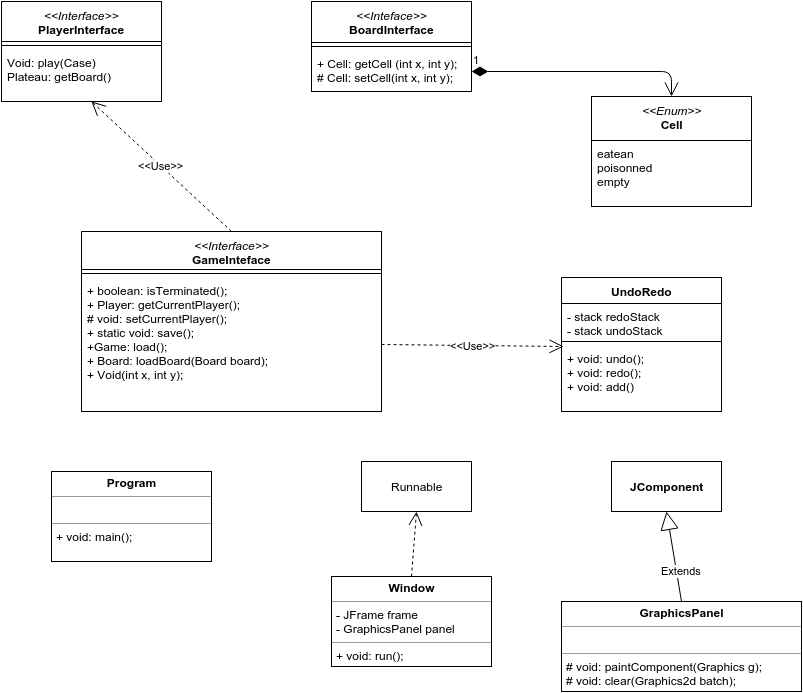

The diagram above was exported from draw.io. Its source (the exported page's mxGraphModel, read from the mxfile embedded in the PNG):
<mxGraphModel dx="1434" dy="696" grid="1" gridSize="10" guides="1" tooltips="1" connect="1" arrows="1" fold="1" page="1" pageScale="1" pageWidth="826" pageHeight="1169" background="#ffffff" math="0" shadow="0">
  <root>
    <mxCell id="0" />
    <mxCell id="1" parent="0" />
    <mxCell id="8" value="&lt;span style=&quot;font-weight: normal&quot;&gt;&lt;i&gt;&amp;lt;&amp;lt;Interface&amp;gt;&amp;gt;&lt;/i&gt;&lt;/span&gt;&lt;div&gt;PlayerInterface&lt;/div&gt;" style="swimlane;html=1;fontStyle=1;align=center;verticalAlign=top;childLayout=stackLayout;horizontal=1;startSize=40;horizontalStack=0;resizeParent=1;resizeLast=0;collapsible=1;marginBottom=0;swimlaneFillColor=#ffffff;" vertex="1" parent="1">
      <mxGeometry x="10" y="10" width="160" height="100" as="geometry" />
    </mxCell>
    <mxCell id="10" value="" style="line;html=1;strokeWidth=1;fillColor=none;align=left;verticalAlign=middle;spacingTop=-1;spacingLeft=3;spacingRight=3;rotatable=0;labelPosition=right;points=[];portConstraint=eastwest;" vertex="1" parent="8">
      <mxGeometry y="40" width="160" height="8" as="geometry" />
    </mxCell>
    <mxCell id="11" value="Void: play(Case)&lt;div&gt;Plateau: getBoard()&lt;/div&gt;" style="text;html=1;strokeColor=none;fillColor=none;align=left;verticalAlign=top;spacingLeft=4;spacingRight=4;whiteSpace=wrap;overflow=hidden;rotatable=0;points=[[0,0.5],[1,0.5]];portConstraint=eastwest;" vertex="1" parent="8">
      <mxGeometry y="48" width="160" height="40" as="geometry" />
    </mxCell>
    <mxCell id="14" value="&lt;i style=&quot;font-weight: normal&quot;&gt;&amp;lt;&amp;lt;Interface&amp;gt;&amp;gt;&lt;/i&gt;&lt;div&gt;GameInteface&lt;/div&gt;" style="swimlane;html=1;fontStyle=1;align=center;verticalAlign=top;childLayout=stackLayout;horizontal=1;startSize=38;horizontalStack=0;resizeParent=1;resizeLast=0;collapsible=1;marginBottom=0;swimlaneFillColor=#ffffff;" vertex="1" parent="1">
      <mxGeometry x="90" y="240" width="300" height="180" as="geometry" />
    </mxCell>
    <mxCell id="16" value="" style="line;html=1;strokeWidth=1;fillColor=none;align=left;verticalAlign=middle;spacingTop=-1;spacingLeft=3;spacingRight=3;rotatable=0;labelPosition=right;points=[];portConstraint=eastwest;" vertex="1" parent="14">
      <mxGeometry y="38" width="300" height="8" as="geometry" />
    </mxCell>
    <mxCell id="17" value="+ boolean: isTerminated();&lt;div&gt;+ Player: getCurrentPlayer();&lt;/div&gt;&lt;div&gt;# void: setCurrentPlayer();&lt;/div&gt;&lt;div&gt;+ static void: save();&lt;/div&gt;&lt;div&gt;+Game: load();&amp;nbsp;&lt;/div&gt;&lt;div&gt;+ Board: loadBoard(Board board);&lt;/div&gt;&lt;div&gt;+ Void(int x, int y);&lt;/div&gt;" style="text;html=1;strokeColor=none;fillColor=none;align=left;verticalAlign=top;spacingLeft=4;spacingRight=4;whiteSpace=wrap;overflow=hidden;rotatable=0;points=[[0,0.5],[1,0.5]];portConstraint=eastwest;" vertex="1" parent="14">
      <mxGeometry y="46" width="300" height="134" as="geometry" />
    </mxCell>
    <mxCell id="20" value="&lt;i style=&quot;font-weight: normal&quot;&gt;&amp;lt;&amp;lt;Inteface&amp;gt;&amp;gt;&lt;/i&gt;&lt;div&gt;BoardInterface&lt;/div&gt;" style="swimlane;html=1;fontStyle=1;align=center;verticalAlign=top;childLayout=stackLayout;horizontal=1;startSize=41;horizontalStack=0;resizeParent=1;resizeLast=0;collapsible=1;marginBottom=0;swimlaneFillColor=#ffffff;" vertex="1" parent="1">
      <mxGeometry x="320" y="10" width="160" height="90" as="geometry" />
    </mxCell>
    <mxCell id="22" value="" style="line;html=1;strokeWidth=1;fillColor=none;align=left;verticalAlign=middle;spacingTop=-1;spacingLeft=3;spacingRight=3;rotatable=0;labelPosition=right;points=[];portConstraint=eastwest;" vertex="1" parent="20">
      <mxGeometry y="41" width="160" height="8" as="geometry" />
    </mxCell>
    <mxCell id="23" value="+ Cell: getCell (int x, int y);&lt;div&gt;# Cell: setCell(int x, int y);&amp;nbsp;&lt;/div&gt;&lt;div&gt;&lt;br&gt;&lt;/div&gt;" style="text;html=1;strokeColor=none;fillColor=none;align=left;verticalAlign=top;spacingLeft=4;spacingRight=4;whiteSpace=wrap;overflow=hidden;rotatable=0;points=[[0,0.5],[1,0.5]];portConstraint=eastwest;" vertex="1" parent="20">
      <mxGeometry y="49" width="160" height="41" as="geometry" />
    </mxCell>
    <mxCell id="26" value="&lt;i style=&quot;font-weight: normal&quot;&gt;&amp;lt;&amp;lt;Enum&amp;gt;&amp;gt;&lt;/i&gt;&lt;div&gt;Cell&lt;/div&gt;" style="swimlane;html=1;fontStyle=1;align=center;verticalAlign=top;childLayout=stackLayout;horizontal=1;startSize=44;horizontalStack=0;resizeParent=1;resizeLast=0;collapsible=1;marginBottom=0;swimlaneFillColor=#ffffff;" vertex="1" parent="1">
      <mxGeometry x="600" y="105" width="160" height="110" as="geometry" />
    </mxCell>
    <mxCell id="27" value="eatean&lt;div&gt;poisonned&lt;/div&gt;&lt;div&gt;empty&lt;br&gt;&lt;div&gt;&lt;br&gt;&lt;div&gt;&lt;br&gt;&lt;/div&gt;&lt;/div&gt;&lt;/div&gt;" style="text;html=1;strokeColor=none;fillColor=none;align=left;verticalAlign=top;spacingLeft=4;spacingRight=4;whiteSpace=wrap;overflow=hidden;rotatable=0;points=[[0,0.5],[1,0.5]];portConstraint=eastwest;" vertex="1" parent="26">
      <mxGeometry y="44" width="160" height="66" as="geometry" />
    </mxCell>
    <mxCell id="31" value="UndoRedo" style="swimlane;html=1;fontStyle=1;align=center;verticalAlign=top;childLayout=stackLayout;horizontal=1;startSize=26;horizontalStack=0;resizeParent=1;resizeLast=0;collapsible=1;marginBottom=0;swimlaneFillColor=#ffffff;" vertex="1" parent="1">
      <mxGeometry x="570" y="286" width="160" height="134" as="geometry" />
    </mxCell>
    <mxCell id="32" value="- stack redoStack&lt;div&gt;- stack undoStack&lt;/div&gt;" style="text;html=1;strokeColor=none;fillColor=none;align=left;verticalAlign=top;spacingLeft=4;spacingRight=4;whiteSpace=wrap;overflow=hidden;rotatable=0;points=[[0,0.5],[1,0.5]];portConstraint=eastwest;" vertex="1" parent="31">
      <mxGeometry y="26" width="160" height="34" as="geometry" />
    </mxCell>
    <mxCell id="33" value="" style="line;html=1;strokeWidth=1;fillColor=none;align=left;verticalAlign=middle;spacingTop=-1;spacingLeft=3;spacingRight=3;rotatable=0;labelPosition=right;points=[];portConstraint=eastwest;" vertex="1" parent="31">
      <mxGeometry y="60" width="160" height="8" as="geometry" />
    </mxCell>
    <mxCell id="34" value="+ void: undo();&lt;div&gt;+ void: redo();&lt;/div&gt;&lt;div&gt;+ void: add()&lt;/div&gt;" style="text;html=1;strokeColor=none;fillColor=none;align=left;verticalAlign=top;spacingLeft=4;spacingRight=4;whiteSpace=wrap;overflow=hidden;rotatable=0;points=[[0,0.5],[1,0.5]];portConstraint=eastwest;" vertex="1" parent="31">
      <mxGeometry y="68" width="160" height="52" as="geometry" />
    </mxCell>
    <mxCell id="35" value="&amp;lt;&amp;lt;Use&amp;gt;&amp;gt;" style="endArrow=open;endSize=12;dashed=1;html=1;exitX=0.5;exitY=0;" edge="1" parent="1" source="14">
      <mxGeometry width="160" relative="1" as="geometry">
        <mxPoint x="10" y="10" as="sourcePoint" />
        <mxPoint x="100" y="110" as="targetPoint" />
      </mxGeometry>
    </mxCell>
    <mxCell id="36" value="&amp;lt;&amp;lt;Use&amp;gt;&amp;gt;" style="endArrow=open;endSize=12;dashed=1;html=1;exitX=1;exitY=0.5;entryX=0.013;entryY=0.019;entryPerimeter=0;" edge="1" parent="1" source="17" target="34">
      <mxGeometry x="110" y="120" width="160" as="geometry">
        <mxPoint x="250" y="250" as="sourcePoint" />
        <mxPoint x="110" y="120" as="targetPoint" />
      </mxGeometry>
    </mxCell>
    <mxCell id="37" value="&lt;p style=&quot;margin: 0px ; margin-top: 4px ; text-align: center&quot;&gt;&lt;b&gt;Program&lt;/b&gt;&lt;/p&gt;&lt;hr size=&quot;1&quot;&gt;&lt;p style=&quot;margin: 0px ; margin-left: 4px&quot;&gt;&lt;br&gt;&lt;/p&gt;&lt;hr size=&quot;1&quot;&gt;&lt;p style=&quot;margin: 0px ; margin-left: 4px&quot;&gt;+ void: main();&lt;/p&gt;" style="verticalAlign=top;align=left;overflow=fill;fontSize=12;fontFamily=Helvetica;html=1;" vertex="1" parent="1">
      <mxGeometry x="60" y="480" width="160" height="90" as="geometry" />
    </mxCell>
    <mxCell id="39" value="&lt;p style=&quot;margin: 0px ; margin-top: 4px ; text-align: center&quot;&gt;&lt;b&gt;Window&lt;/b&gt;&lt;/p&gt;&lt;hr size=&quot;1&quot;&gt;&lt;p style=&quot;margin: 0px ; margin-left: 4px&quot;&gt;- JFrame frame&lt;/p&gt;&lt;p style=&quot;margin: 0px ; margin-left: 4px&quot;&gt;- GraphicsPanel panel&lt;/p&gt;&lt;hr size=&quot;1&quot;&gt;&lt;p style=&quot;margin: 0px ; margin-left: 4px&quot;&gt;+ void: run();&lt;/p&gt;" style="verticalAlign=top;align=left;overflow=fill;fontSize=12;fontFamily=Helvetica;html=1;" vertex="1" parent="1">
      <mxGeometry x="340" y="585" width="160" height="90" as="geometry" />
    </mxCell>
    <mxCell id="40" value="&lt;b&gt;JComponent&lt;/b&gt;" style="html=1;" vertex="1" parent="1">
      <mxGeometry x="620" y="470" width="110" height="50" as="geometry" />
    </mxCell>
    <mxCell id="41" value="Extends" style="endArrow=block;endSize=16;endFill=0;html=1;entryX=0.5;entryY=1;exitX=0.5;exitY=0;" edge="1" parent="1" source="45" target="40">
      <mxGeometry x="-0.3514" y="-5" width="160" relative="1" as="geometry">
        <mxPoint x="690" y="610" as="sourcePoint" />
        <mxPoint x="670" y="600" as="targetPoint" />
        <mxPoint as="offset" />
      </mxGeometry>
    </mxCell>
    <mxCell id="43" value="&lt;br class=&quot;Apple-interchange-newline&quot;&gt;" style="text;html=1;" vertex="1" parent="1">
      <mxGeometry x="640" y="610" width="30" height="30" as="geometry" />
    </mxCell>
    <mxCell id="44" value="1" style="endArrow=open;html=1;endSize=12;startArrow=diamondThin;startSize=14;startFill=1;edgeStyle=orthogonalEdgeStyle;align=left;verticalAlign=bottom;exitX=1;exitY=0.5;entryX=0.5;entryY=0;" edge="1" parent="1" source="23" target="26">
      <mxGeometry x="-1" y="3" relative="1" as="geometry">
        <mxPoint x="480" y="40" as="sourcePoint" />
        <mxPoint x="640" y="40" as="targetPoint" />
        <Array as="points">
          <mxPoint x="680" y="80" />
        </Array>
      </mxGeometry>
    </mxCell>
    <mxCell id="45" value="&lt;p style=&quot;margin: 0px ; margin-top: 4px ; text-align: center&quot;&gt;&lt;b&gt;GraphicsPanel&lt;/b&gt;&lt;/p&gt;&lt;hr size=&quot;1&quot;&gt;&lt;p style=&quot;margin: 0px ; margin-left: 4px&quot;&gt;&lt;br&gt;&lt;/p&gt;&lt;hr size=&quot;1&quot;&gt;&lt;p style=&quot;margin: 0px ; margin-left: 4px&quot;&gt;# void: paintComponent(Graphics g);&lt;/p&gt;&lt;p style=&quot;margin: 0px ; margin-left: 4px&quot;&gt;# void: clear(Graphics2d batch);&lt;/p&gt;&lt;p style=&quot;margin: 0px ; margin-left: 4px&quot;&gt;&lt;br&gt;&lt;/p&gt;&lt;p style=&quot;margin: 0px ; margin-left: 4px&quot;&gt;&lt;br&gt;&lt;/p&gt;" style="verticalAlign=top;align=left;overflow=fill;fontSize=12;fontFamily=Helvetica;html=1;" vertex="1" parent="1">
      <mxGeometry x="570" y="610" width="240" height="90" as="geometry" />
    </mxCell>
    <mxCell id="46" value="Runnable" style="html=1;" vertex="1" parent="1">
      <mxGeometry x="370" y="470" width="110" height="50" as="geometry" />
    </mxCell>
    <mxCell id="47" value="" style="endArrow=open;endSize=12;dashed=1;html=1;exitX=0.5;exitY=0;entryX=0.5;entryY=1;" edge="1" parent="1" source="39" target="46">
      <mxGeometry x="120" y="130" width="160" as="geometry">
        <mxPoint x="400" y="363" as="sourcePoint" />
        <mxPoint x="582" y="365" as="targetPoint" />
      </mxGeometry>
    </mxCell>
  </root>
</mxGraphModel>